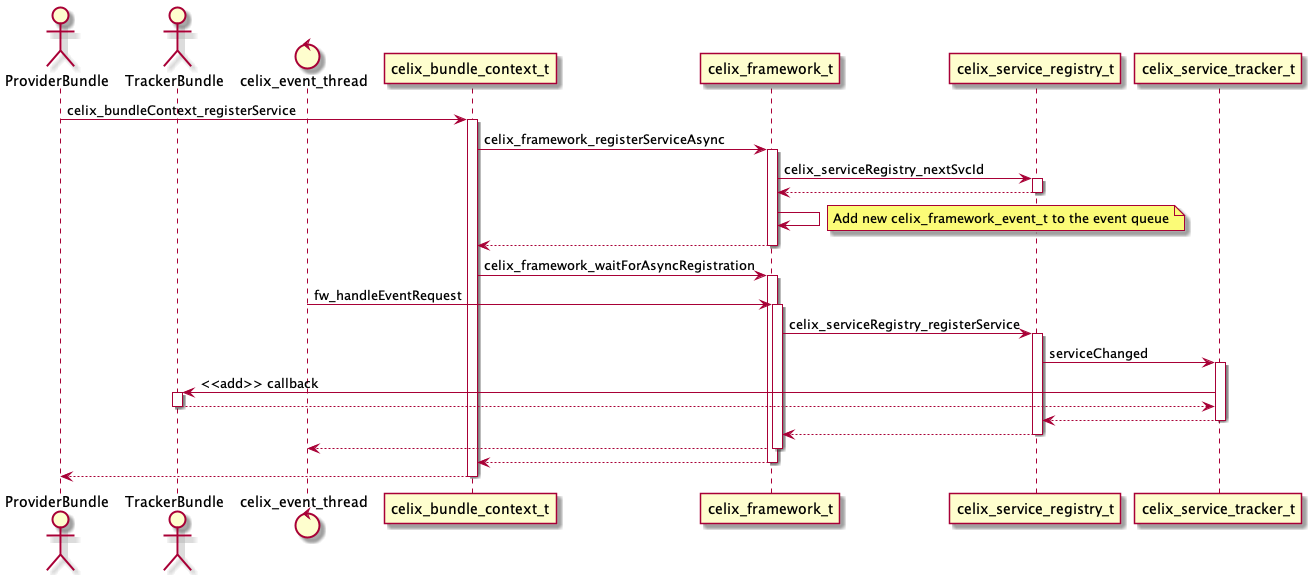

The diagram above was rendered by PlantUML. Its source (embedded in the PNG):
@startuml
actor ProviderBundle
actor TrackerBundle
control celix_event_thread

ProviderBundle -> celix_bundle_context_t ++: celix_bundleContext_registerService
celix_bundle_context_t -> celix_framework_t ++: celix_framework_registerServiceAsync
celix_framework_t -> celix_service_registry_t ++: celix_serviceRegistry_nextSvcId
return
celix_framework_t -> celix_framework_t
note right: Add new celix_framework_event_t to the event queue
return

celix_bundle_context_t -> celix_framework_t ++: celix_framework_waitForAsyncRegistration

celix_event_thread -> celix_framework_t ++ : fw_handleEventRequest
celix_framework_t -> celix_service_registry_t ++ : celix_serviceRegistry_registerService
celix_service_registry_t -> celix_service_tracker_t ++ : serviceChanged
celix_service_tracker_t -> TrackerBundle ++ : <<add>> callback
return
return
return
return
return
return

@enduml